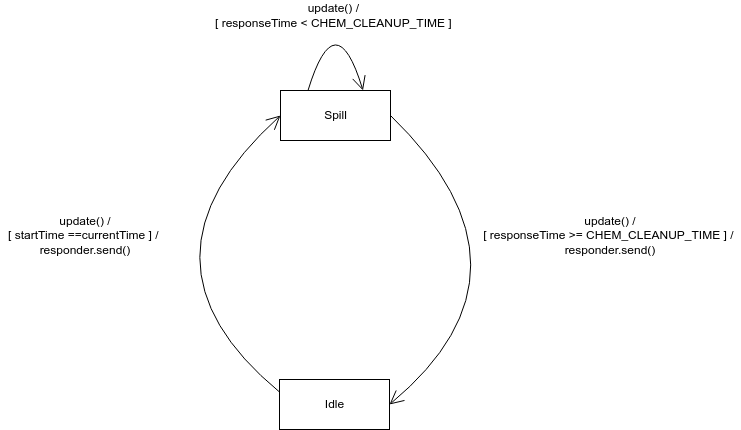

The diagram above was exported from draw.io. Its source (the exported page's mxGraphModel, read from the mxfile embedded in the PNG):
<mxGraphModel dx="1137" dy="575" grid="1" gridSize="10" guides="1" tooltips="1" connect="1" arrows="1" fold="1" page="1" pageScale="1" pageWidth="827" pageHeight="1169" math="0" shadow="0">
  <root>
    <mxCell id="0" />
    <mxCell id="1" parent="0" />
    <mxCell id="_p5M9U4q8mbygh0hihLM-2" value="Idle" style="html=1;" parent="1" vertex="1">
      <mxGeometry x="359" y="559" width="110" height="50" as="geometry" />
    </mxCell>
    <mxCell id="_p5M9U4q8mbygh0hihLM-3" value="Spill" style="html=1;" parent="1" vertex="1">
      <mxGeometry x="360" y="270" width="110" height="50" as="geometry" />
    </mxCell>
    <mxCell id="_p5M9U4q8mbygh0hihLM-4" value="" style="endArrow=open;endFill=1;endSize=12;html=1;entryX=0;entryY=0.5;entryDx=0;entryDy=0;exitX=0;exitY=0.25;exitDx=0;exitDy=0;curved=1;" parent="1" source="_p5M9U4q8mbygh0hihLM-2" target="_p5M9U4q8mbygh0hihLM-3" edge="1">
      <mxGeometry width="160" relative="1" as="geometry">
        <mxPoint x="330" y="330" as="sourcePoint" />
        <mxPoint x="490" y="330" as="targetPoint" />
        <Array as="points">
          <mxPoint x="200" y="440" />
        </Array>
      </mxGeometry>
    </mxCell>
    <mxCell id="_p5M9U4q8mbygh0hihLM-5" value="" style="endArrow=open;endFill=1;endSize=12;html=1;curved=1;entryX=1;entryY=0.5;entryDx=0;entryDy=0;exitX=1;exitY=0.5;exitDx=0;exitDy=0;" parent="1" source="_p5M9U4q8mbygh0hihLM-3" target="_p5M9U4q8mbygh0hihLM-2" edge="1">
      <mxGeometry width="160" relative="1" as="geometry">
        <mxPoint x="410" y="390" as="sourcePoint" />
        <mxPoint x="570" y="390" as="targetPoint" />
        <Array as="points">
          <mxPoint x="630" y="450" />
        </Array>
      </mxGeometry>
    </mxCell>
    <mxCell id="_p5M9U4q8mbygh0hihLM-6" value="update() /&lt;br&gt;[ startTime ==currentTime ] /&amp;nbsp;&lt;br&gt;responder.send()" style="text;html=1;strokeColor=none;fillColor=none;align=center;verticalAlign=middle;whiteSpace=wrap;rounded=0;" parent="1" vertex="1">
      <mxGeometry x="80" y="400" width="170" height="30" as="geometry" />
    </mxCell>
    <mxCell id="_p5M9U4q8mbygh0hihLM-7" value="update() /&lt;br&gt;[ responseTime &amp;gt;= CHEM_CLEANUP_TIME ] /&amp;nbsp;&lt;br&gt;responder.send()" style="text;html=1;strokeColor=none;fillColor=none;align=center;verticalAlign=middle;whiteSpace=wrap;rounded=0;" parent="1" vertex="1">
      <mxGeometry x="560" y="400" width="260" height="30" as="geometry" />
    </mxCell>
    <mxCell id="_p5M9U4q8mbygh0hihLM-8" value="" style="endArrow=open;endFill=1;endSize=12;html=1;curved=1;entryX=0.75;entryY=0;entryDx=0;entryDy=0;exitX=0.25;exitY=0;exitDx=0;exitDy=0;" parent="1" source="_p5M9U4q8mbygh0hihLM-3" target="_p5M9U4q8mbygh0hihLM-3" edge="1">
      <mxGeometry width="160" relative="1" as="geometry">
        <mxPoint x="254" y="180" as="sourcePoint" />
        <mxPoint x="414" y="180" as="targetPoint" />
        <Array as="points">
          <mxPoint x="415" y="180" />
        </Array>
      </mxGeometry>
    </mxCell>
    <mxCell id="_p5M9U4q8mbygh0hihLM-9" value="update() /&amp;nbsp;&lt;br&gt;[ responseTime &amp;lt; CHEM_CLEANUP_TIME ]&amp;nbsp;" style="text;html=1;strokeColor=none;fillColor=none;align=center;verticalAlign=middle;whiteSpace=wrap;rounded=0;" parent="1" vertex="1">
      <mxGeometry x="282" y="180" width="266" height="30" as="geometry" />
    </mxCell>
  </root>
</mxGraphModel>